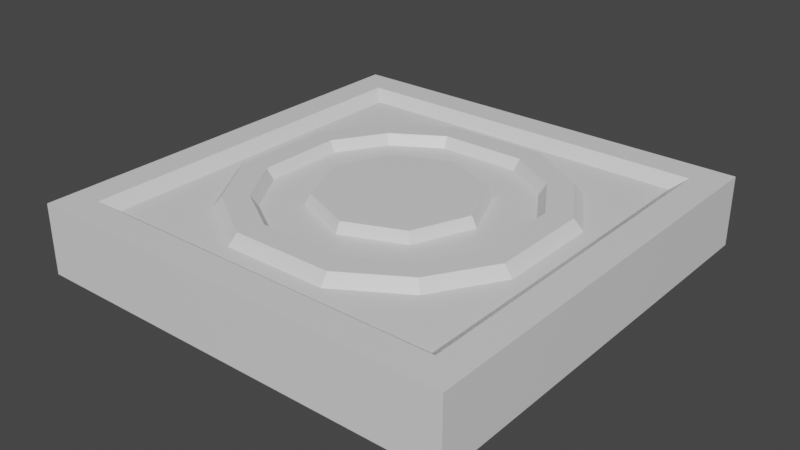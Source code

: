 # Source: tiles.blend  (saved by Blender 2.80.75; exported with 4.5.12 LTS)
import bpy
from mathutils import Matrix  # noqa: F401  (used for matrix-valued properties, if any)

bpy.ops.wm.read_factory_settings(use_empty=True)
scene = bpy.context.scene
scene.name = 'Scene'

# ---- collections
col_collection = bpy.data.collections.new('Collection'); scene.collection.children.link(col_collection)

# ---- materials (node trees are filled in below, after node groups)
mat_material = bpy.data.materials.new('Material')
mat_material.alpha_threshold = 0.0
mat_material.use_transparent_shadow = False
mat_material.line_color = (0.0, 0.0, 0.0, 1.0)

# ---- material node trees
mat_material.use_nodes = True; mat_material.node_tree.nodes.clear()
_N = mat_material.node_tree.nodes; _L = mat_material.node_tree.links
n0 = _N.new('ShaderNodeOutputMaterial'); n0.name = 'Material Output'; n0.location = (300, 300)
n1 = _N.new('ShaderNodeBsdfPrincipled'); n1.name = 'Principled BSDF'; n1.location = (10, 300)
n1.distribution = 'GGX'
n1.subsurface_method = 'BURLEY'
n1.inputs[2].default_value = 0.4
n1.inputs[3].default_value = 1.45
n1.inputs[27].default_value = (0.0, 0.0, 0.0, 1.0)
n1.inputs[28].default_value = 1.0
_L.new(n1.outputs[0], n0.inputs[0])
n0.is_active_output = True

# ---- world
world_world = bpy.data.worlds.new('World'); scene.world = world_world
world_world.use_nodes = True; world_world.node_tree.nodes.clear()
_N = world_world.node_tree.nodes; _L = world_world.node_tree.links
n0 = _N.new('ShaderNodeOutputWorld'); n0.name = 'World Output'; n0.location = (300, 300)
n1 = _N.new('ShaderNodeBackground'); n1.name = 'Background'; n1.location = (10, 300)
n1.inputs[0].default_value = (0.05088, 0.05088, 0.05088, 1.0)
_L.new(n1.outputs[0], n0.inputs[0])
n0.is_active_output = True
world_world.color = (0.05088, 0.05088, 0.05088)
world_world.use_sun_shadow = False
world_world.sun_shadow_jitter_overblur = 0.0

# ---- meshes
me_cube = bpy.data.meshes.new('Cube')
me_cube.from_pydata([(0.8593, 0.8593, 0.1621), (1.0, 1.0, -0.1621), (0.8593, -0.8593, 0.1621), (1.0, -1.0, -0.1621), (-0.8593, 0.8593, 0.1621), (-1.0, 1.0, -0.1621), (-0.8593, -0.8593, 0.1621), (-1.0, -1.0, -0.1621), (1.0, -1.0, 0.1621), (-1.0, -1.0, 0.1621), (1.0, 1.0, 0.1621), (-1.0, 1.0, 0.1621), (0.7997, -0.7997, 0.1147), (-0.7997, -0.7997, 0.1147), (0.7997, 0.7997, 0.1147), (-0.7997, 0.7997, 0.1147), (0.6, 1.0, -0.1621), (0.2, 1.0, -0.1621), (-0.2, 1.0, -0.1621), (-0.6, 1.0, -0.1621), (0.6, -1.0, 0.1621), (0.2, -1.0, 0.1621), (-0.2, -1.0, 0.1621), (-0.6, -1.0, 0.1621), (-0.6, -1.0, -0.1621), (-0.2, -1.0, -0.1621), (0.2, -1.0, -0.1621), (0.6, -1.0, -0.1621), (-0.6, 1.0, 0.1621), (-0.2, 1.0, 0.1621), (0.2, 1.0, 0.1621), (0.6, 1.0, 0.1621), (0.5156, -0.8593, 0.1621), (0.1719, -0.8593, 0.1621), (-0.1719, -0.8593, 0.1621), (-0.5156, -0.8593, 0.1621), (-0.5156, 0.8593, 0.1621), (-0.1719, 0.8593, 0.1621), (0.1719, 0.8593, 0.1621), (0.5156, 0.8593, 0.1621), (0.4798, -0.7997, 0.1147), (0.1599, -0.7997, 0.1147), (-0.1599, -0.7997, 0.1147), (-0.4798, -0.7997, 0.1147), (-0.4798, 0.7997, 0.1147), (-0.1599, 0.7997, 0.1147), (0.1599, 0.7997, 0.1147), (0.4798, 0.7997, 0.1147), (-1.0, 0.6, -0.1621), (-1.0, 0.2, -0.1621), (-1.0, -0.2, -0.1621), (-1.0, -0.6, -0.1621), (1.0, 0.6, 0.1621), (1.0, 0.2, 0.1621), (1.0, -0.2, 0.1621), (1.0, -0.6, 0.1621), (-1.0, -0.6, 0.1621), (-1.0, -0.2, 0.1621), (-1.0, 0.2, 0.1621), (-1.0, 0.6, 0.1621), (1.0, -0.6, -0.1621), (1.0, -0.2, -0.1621), (1.0, 0.2, -0.1621), (1.0, 0.6, -0.1621), (0.8593, 0.5156, 0.1621), (0.8593, 0.1719, 0.1621), (0.8593, -0.1719, 0.1621), (0.8593, -0.5156, 0.1621), (-0.8593, -0.5156, 0.1621), (-0.8593, -0.1719, 0.1621), (-0.8593, 0.1719, 0.1621), (-0.8593, 0.5156, 0.1621), (0.7997, 0.4798, 0.1147), (0.7997, 0.1599, 0.1147), (0.7997, -0.1599, 0.1147), (0.7997, -0.4798, 0.1147), (-0.7997, -0.4798, 0.1147), (-0.7997, -0.1599, 0.1147), (-0.7997, 0.1599, 0.1147), (-0.7997, 0.4798, 0.1147), (0.408, 0.408, 0.1147), (0.6853, 0.233, 0.1623), (0.6853, -0.233, 0.1623), (0.408, -0.408, 0.1147), (0.233, 0.6853, 0.1623), (0.259, 0.259, 0.1621), (0.259, -0.259, 0.1621), (0.233, -0.6853, 0.1623), (-0.233, 0.6853, 0.1623), (-0.259, 0.259, 0.1621), (-0.259, -0.259, 0.1621), (-0.233, -0.6853, 0.1623), (-0.408, 0.408, 0.1147), (-0.6853, 0.233, 0.1623), (-0.6853, -0.233, 0.1623), (-0.408, -0.408, 0.1147), (-0.6, 0.6, -0.1621), (-0.6, 0.2, -0.1621), (-0.6, -0.2, -0.1621), (-0.6, -0.6, -0.1621), (-0.2, 0.6, -0.1621), (-0.2, 0.2, -0.1621), (-0.2, -0.2, -0.1621), (-0.2, -0.6, -0.1621), (0.2, 0.6, -0.1621), (0.2, 0.2, -0.1621), (0.2, -0.2, -0.1621), (0.2, -0.6, -0.1621), (0.6, 0.6, -0.1621), (0.6, 0.2, -0.1621), (0.6, -0.2, -0.1621), (0.6, -0.6, -0.1621), (0.5424, 0.5424, 0.1147), (0.7276, 0.2425, 0.1147), (0.7276, -0.2425, 0.1147), (0.5424, -0.5424, 0.1147), (-0.5424, 0.5424, 0.1147), (-0.7276, 0.2425, 0.1147), (-0.7276, -0.2425, 0.1147), (-0.5424, -0.5424, 0.1147), (-0.2425, 0.7276, 0.1147), (-0.2425, -0.7276, 0.1147), (0.2425, 0.7276, 0.1147), (0.2425, -0.7276, 0.1147), (0.5125, 0.5125, 0.1623), (0.5748, 0.1991, 0.1623), (0.5748, -0.1991, 0.1623), (0.5125, -0.5125, 0.1623), (-0.5125, 0.5125, 0.1623), (-0.5748, 0.1991, 0.1623), (-0.5748, -0.1991, 0.1623), (-0.5125, -0.5125, 0.1623), (-0.1991, 0.5748, 0.1623), (-0.1991, -0.5748, 0.1623), (0.1991, 0.5748, 0.1623), (0.1991, -0.5748, 0.1623), (0.4313, 0.4313, 0.1623), (0.5427, 0.19, 0.1147), (0.5427, -0.19, 0.1147), (0.4313, -0.4313, 0.1623), (-0.4313, 0.4313, 0.1623), (-0.5427, 0.19, 0.1147), (-0.5427, -0.19, 0.1147), (-0.4313, -0.4313, 0.1623), (-0.19, 0.5427, 0.1147), (-0.19, -0.5427, 0.1147), (0.19, 0.5427, 0.1147), (0.19, -0.5427, 0.1147), (0.0, 1.0, -0.1621), (0.0, -1.0, 0.1621), (0.0, -1.0, -0.1621), (0.0, 1.0, 0.1621), (0.0, -0.8593, 0.1621), (0.0, 0.8593, 0.1621), (0.0, -0.7997, 0.1147), (0.0, 0.7997, 0.1147), (0.0, 0.6, -0.1621), (0.0, 0.2, -0.1621), (0.0, -0.2, -0.1621), (0.0, -0.6, -0.1621), (1.49e-08, 0.7276, 0.1147), (0.0, 0.3662, 0.1621), (0.0, -0.3662, 0.1621), (1.49e-08, -0.7276, 0.1147), (1.49e-08, 0.6853, 0.1623), (1.49e-08, -0.6853, 0.1623), (1.49e-08, 0.5748, 0.1623), (1.49e-08, -0.5748, 0.1623), (0.0, 0.5427, 0.1147), (0.0, -0.5427, 0.1147), (-1.0, 0.0, -0.1621), (1.0, 0.0, 0.1621), (-1.0, 0.0, 0.1621), (1.0, 0.0, -0.1621), (0.8593, 0.0, 0.1621), (-0.8593, 0.0, 0.1621), (0.7997, 0.0, 0.1147), (-0.7997, 0.0, 0.1147), (0.7276, 0.0, 0.1147), (0.3662, 0.0, 0.1621), (-0.3662, 0.0, 0.1621), (-0.7276, 0.0, 0.1147), (-0.6, 0.0, -0.1621), (-0.2, 0.0, -0.1621), (0.2, 0.0, -0.1621), (0.6, 0.0, -0.1621), (0.6853, 0.0, 0.1623), (-0.6853, 0.0, 0.1623), (0.5748, 0.0, 0.1623), (-0.5748, 0.0, 0.1623), (0.5427, 0.0, 0.1147), (-0.5427, 0.0, 0.1147), (0.0, 0.0, 0.1621), (0.0, 0.0, -0.1621), (0.3903, 0.0, 0.1138), (0.276, -0.276, 0.1138), (-0.3903, 0.0, 0.1138), (-0.276, -0.276, 0.1138), (0.0, 0.3903, 0.1138), (0.276, 0.276, 0.1138), (0.0, -0.3903, 0.1138), (-0.276, 0.276, 0.1138)], [], [(36, 4, 15, 44), (24, 23, 9, 7), (48, 59, 11, 5), (111, 60, 3, 27), (60, 55, 8, 3), (16, 31, 10, 1), (35, 6, 9, 23), (67, 2, 8, 55), (71, 4, 11, 59), (39, 0, 10, 31), (119, 76, 13, 43), (64, 0, 14, 72), (68, 6, 13, 76), (32, 2, 12, 40), (6, 35, 43, 13), (35, 34, 42, 43), (152, 33, 41, 154), (33, 32, 40, 41), (75, 115, 40, 12), (115, 123, 41, 40), (163, 121, 42, 154), (121, 119, 43, 42), (4, 36, 28, 11), (36, 37, 29, 28), (153, 38, 30, 151), (38, 39, 31, 30), (2, 32, 20, 8), (32, 33, 21, 20), (152, 34, 22, 149), (34, 35, 23, 22), (5, 11, 28, 19), (19, 28, 29, 18), (148, 151, 30, 17), (17, 30, 31, 16), (51, 99, 24, 7), (99, 103, 25, 24), (159, 107, 26, 150), (107, 111, 27, 26), (3, 8, 20, 27), (27, 20, 21, 26), (150, 149, 22, 25), (25, 22, 23, 24), (0, 39, 47, 14), (39, 38, 46, 47), (153, 37, 45, 155), (37, 36, 44, 45), (17, 16, 108, 104), (104, 108, 109, 105), (184, 185, 110, 106), (106, 110, 111, 107), (148, 17, 104, 156), (156, 104, 105, 157), (193, 184, 106, 158), (158, 106, 107, 159), (19, 18, 100, 96), (96, 100, 101, 97), (182, 183, 102, 98), (98, 102, 103, 99), (5, 19, 96, 48), (48, 96, 97, 49), (170, 182, 98, 50), (50, 98, 99, 51), (45, 44, 116, 120), (144, 92, 141, 201), (196, 191, 142, 197), (197, 142, 95, 145), (155, 45, 120, 160), (168, 144, 201, 198), (192, 180, 90, 162), (200, 197, 145, 169), (47, 46, 122, 112), (80, 146, 199, 137), (190, 194, 195, 138), (138, 195, 147, 83), (14, 47, 112, 72), (72, 112, 113, 73), (176, 178, 114, 74), (74, 114, 115, 75), (4, 71, 79, 15), (71, 70, 78, 79), (175, 69, 77, 177), (69, 68, 76, 77), (2, 67, 75, 12), (67, 66, 74, 75), (174, 65, 73, 176), (65, 64, 72, 73), (44, 15, 79, 116), (116, 79, 78, 117), (181, 177, 77, 118), (118, 77, 76, 119), (6, 68, 56, 9), (68, 69, 57, 56), (175, 70, 58, 172), (70, 71, 59, 58), (0, 64, 52, 10), (64, 65, 53, 52), (174, 66, 54, 171), (66, 67, 55, 54), (1, 10, 52, 63), (63, 52, 53, 62), (173, 171, 54, 61), (61, 54, 55, 60), (16, 1, 63, 108), (108, 63, 62, 109), (185, 173, 61, 110), (110, 61, 60, 111), (7, 9, 56, 51), (51, 56, 57, 50), (170, 172, 58, 49), (49, 58, 59, 48), (124, 81, 113, 112), (186, 82, 114, 178), (82, 127, 115, 114), (93, 128, 116, 117), (187, 93, 117, 181), (131, 94, 118, 119), (128, 88, 120, 116), (91, 131, 119, 121), (164, 84, 122, 160), (165, 91, 121, 163), (84, 124, 112, 122), (127, 87, 123, 115), (136, 125, 81, 124), (188, 126, 82, 186), (126, 139, 127, 82), (129, 140, 128, 93), (189, 129, 93, 187), (143, 130, 94, 131), (140, 132, 88, 128), (133, 143, 131, 91), (166, 134, 84, 164), (167, 133, 91, 165), (134, 136, 124, 84), (139, 135, 87, 127), (80, 137, 125, 136), (190, 138, 126, 188), (138, 83, 139, 126), (141, 92, 140, 129), (191, 141, 129, 189), (95, 142, 130, 143), (92, 144, 132, 140), (145, 95, 143, 133), (168, 146, 134, 166), (169, 145, 133, 167), (146, 80, 136, 134), (83, 147, 135, 139), (147, 169, 167, 135), (144, 168, 166, 132), (135, 167, 165, 87), (132, 166, 164, 88), (87, 165, 163, 123), (88, 164, 160, 120), (195, 200, 169, 147), (179, 192, 162, 86), (146, 168, 198, 199), (46, 155, 160, 122), (102, 158, 159, 103), (183, 193, 158, 102), (100, 156, 157, 101), (18, 148, 156, 100), (38, 153, 155, 46), (26, 21, 149, 150), (103, 159, 150, 25), (18, 29, 151, 148), (33, 152, 149, 21), (37, 153, 151, 29), (123, 163, 154, 41), (34, 152, 154, 42), (101, 157, 193, 183), (85, 161, 192, 179), (142, 191, 189, 130), (137, 190, 188, 125), (130, 189, 187, 94), (125, 188, 186, 81), (94, 187, 181, 118), (81, 186, 178, 113), (50, 57, 172, 170), (109, 62, 173, 185), (62, 53, 171, 173), (65, 174, 171, 53), (69, 175, 172, 57), (117, 78, 177, 181), (66, 174, 176, 74), (70, 175, 177, 78), (73, 113, 178, 176), (137, 199, 194, 190), (161, 89, 180, 192), (201, 141, 191, 196), (49, 97, 182, 170), (97, 101, 183, 182), (157, 105, 184, 193), (105, 109, 185, 184), (179, 86, 195, 194), (90, 180, 196, 197), (161, 85, 199, 198), (86, 162, 200, 195), (89, 161, 198, 201), (162, 90, 197, 200), (85, 179, 194, 199), (180, 89, 201, 196)])
_uv = me_cube.uv_layers.new(name='UVMap')
_uv.uv.foreach_set('vector', [0.5644, 0.01759, 0.6074, 0.01759, 0.6074, 0.01759, 0.5644, 0.01759, 0.375, 0.45, 0.625, 0.45, 0.625, 0.5, 0.375, 0.5, 0.375, 0.7, 0.625, 0.7, 0.625, 0.75, 0.375, 0.75, 0.575, 0.95, 0.625, 0.95, 0.625, 1.0, 0.575, 1.0, 0.125, 0.7, 0.375, 0.7, 0.375, 0.75, 0.125, 0.75, 0.625, 0.7, 0.875, 0.7, 0.875, 0.75, 0.625, 0.75, 0.5644, 0.2324, 0.6074, 0.2324, 0.625, 0.25, 0.575, 0.25, 0.3926, 0.1894, 0.3926, 0.2324, 0.375, 0.25, 0.375, 0.2, 0.6074, 0.06056, 0.6074, 0.01759, 0.625, 0.0, 0.625, 0.05, 0.4356, 0.01759, 0.3926, 0.01759, 0.375, 0.0, 0.425, 0.0, 0.5644, 0.1894, 0.6074, 0.1894, 0.6074, 0.2324, 0.5644, 0.2324, 0.3926, 0.06056, 0.3926, 0.01759, 0.3926, 0.01759, 0.3926, 0.06056, 0.6074, 0.1894, 0.6074, 0.2324, 0.6074, 0.2324, 0.6074, 0.1894, 0.4356, 0.2324, 0.3926, 0.2324, 0.3926, 0.2324, 0.4356, 0.2324, 0.6074, 0.2324, 0.5644, 0.2324, 0.5644, 0.2324, 0.6074, 0.2324, 0.5644, 0.2324, 0.5215, 0.2324, 0.5215, 0.2324, 0.5644, 0.2324, 0.5, 0.2324, 0.4785, 0.2324, 0.4785, 0.2324, 0.5, 0.2324, 0.4785, 0.2324, 0.4356, 0.2324, 0.4356, 0.2324, 0.4785, 0.2324, 0.3926, 0.1894, 0.4356, 0.1894, 0.4356, 0.2324, 0.3926, 0.2324, 0.4356, 0.1894, 0.4785, 0.1894, 0.4785, 0.2324, 0.4356, 0.2324, 0.5, 0.1894, 0.5215, 0.1894, 0.5215, 0.2324, 0.5, 0.2324, 0.5215, 0.1894, 0.5644, 0.1894, 0.5644, 0.2324, 0.5215, 0.2324, 0.6074, 0.01759, 0.5644, 0.01759, 0.575, 0.0, 0.625, 0.0, 0.5644, 0.01759, 0.5215, 0.01759, 0.525, 0.0, 0.575, 0.0, 0.5, 0.01759, 0.4785, 0.01759, 0.475, 0.0, 0.5, 0.0, 0.4785, 0.01759, 0.4356, 0.01759, 0.425, 0.0, 0.475, 0.0, 0.3926, 0.2324, 0.4356, 0.2324, 0.425, 0.25, 0.375, 0.25, 0.4356, 0.2324, 0.4785, 0.2324, 0.475, 0.25, 0.425, 0.25, 0.5, 0.2324, 0.5215, 0.2324, 0.525, 0.25, 0.5, 0.25, 0.5215, 0.2324, 0.5644, 0.2324, 0.575, 0.25, 0.525, 0.25, 0.625, 0.5, 0.875, 0.5, 0.875, 0.55, 0.625, 0.55, 0.625, 0.55, 0.875, 0.55, 0.875, 0.6, 0.625, 0.6, 0.625, 0.625, 0.875, 0.625, 0.875, 0.65, 0.625, 0.65, 0.625, 0.65, 0.875, 0.65, 0.875, 0.7, 0.625, 0.7, 0.375, 0.95, 0.425, 0.95, 0.425, 1.0, 0.375, 1.0, 0.425, 0.95, 0.475, 0.95, 0.475, 1.0, 0.425, 1.0, 0.5, 0.95, 0.525, 0.95, 0.525, 1.0, 0.5, 1.0, 0.525, 0.95, 0.575, 0.95, 0.575, 1.0, 0.525, 1.0, 0.375, 0.25, 0.625, 0.25, 0.625, 0.3, 0.375, 0.3, 0.375, 0.3, 0.625, 0.3, 0.625, 0.35, 0.375, 0.35, 0.375, 0.375, 0.625, 0.375, 0.625, 0.4, 0.375, 0.4, 0.375, 0.4, 0.625, 0.4, 0.625, 0.45, 0.375, 0.45, 0.3926, 0.01759, 0.4356, 0.01759, 0.4356, 0.01759, 0.3926, 0.01759, 0.4356, 0.01759, 0.4785, 0.01759, 0.4785, 0.01759, 0.4356, 0.01759, 0.5, 0.01759, 0.5215, 0.01759, 0.5215, 0.01759, 0.5, 0.01759, 0.5215, 0.01759, 0.5644, 0.01759, 0.5644, 0.01759, 0.5215, 0.01759, 0.525, 0.75, 0.575, 0.75, 0.575, 0.8, 0.525, 0.8, 0.525, 0.8, 0.575, 0.8, 0.575, 0.85, 0.525, 0.85, 0.525, 0.875, 0.575, 0.875, 0.575, 0.9, 0.525, 0.9, 0.525, 0.9, 0.575, 0.9, 0.575, 0.95, 0.525, 0.95, 0.5, 0.75, 0.525, 0.75, 0.525, 0.8, 0.5, 0.8, 0.5, 0.8, 0.525, 0.8, 0.525, 0.85, 0.5, 0.85, 0.5, 0.875, 0.525, 0.875, 0.525, 0.9, 0.5, 0.9, 0.5, 0.9, 0.525, 0.9, 0.525, 0.95, 0.5, 0.95, 0.425, 0.75, 0.475, 0.75, 0.475, 0.8, 0.425, 0.8, 0.425, 0.8, 0.475, 0.8, 0.475, 0.85, 0.425, 0.85, 0.425, 0.875, 0.475, 0.875, 0.475, 0.9, 0.425, 0.9, 0.425, 0.9, 0.475, 0.9, 0.475, 0.95, 0.425, 0.95, 0.375, 0.75, 0.425, 0.75, 0.425, 0.8, 0.375, 0.8, 0.375, 0.8, 0.425, 0.8, 0.425, 0.85, 0.375, 0.85, 0.375, 0.875, 0.425, 0.875, 0.425, 0.9, 0.375, 0.9, 0.375, 0.9, 0.425, 0.9, 0.425, 0.95, 0.375, 0.95, 0.5215, 0.01759, 0.5644, 0.01759, 0.5644, 0.06056, 0.5215, 0.06056, 0.5189, 0.07456, 0.5426, 0.08241, 0.5504, 0.1061, 0.5215, 0.1035, 0.5215, 0.125, 0.5502, 0.125, 0.55, 0.1438, 0.5215, 0.1465, 0.5215, 0.1465, 0.55, 0.1438, 0.5425, 0.1676, 0.5189, 0.1754, 0.5, 0.01759, 0.5215, 0.01759, 0.5215, 0.06056, 0.5, 0.06056, 0.5, 0.07476, 0.5189, 0.07456, 0.5215, 0.1035, 0.5, 0.1035, 0.5, 0.125, 0.5202, 0.125, 0.5197, 0.1447, 0.5, 0.1452, 0.5, 0.1465, 0.5215, 0.1465, 0.5189, 0.1754, 0.5, 0.1752, 0.4356, 0.01759, 0.4785, 0.01759, 0.4785, 0.06056, 0.4356, 0.06056, 0.4574, 0.08247, 0.4812, 0.07496, 0.4785, 0.1035, 0.4496, 0.1061, 0.4498, 0.125, 0.4785, 0.125, 0.4785, 0.1465, 0.45, 0.1438, 0.45, 0.1438, 0.4785, 0.1465, 0.4812, 0.175, 0.4575, 0.1675, 0.3926, 0.01759, 0.4356, 0.01759, 0.4356, 0.06056, 0.3926, 0.06056, 0.3926, 0.06056, 0.4356, 0.06056, 0.4356, 0.1035, 0.3926, 0.1035, 0.3926, 0.125, 0.4356, 0.125, 0.4356, 0.1465, 0.3926, 0.1465, 0.3926, 0.1465, 0.4356, 0.1465, 0.4356, 0.1894, 0.3926, 0.1894, 0.6074, 0.01759, 0.6074, 0.06056, 0.6074, 0.06056, 0.6074, 0.01759, 0.6074, 0.06056, 0.6074, 0.1035, 0.6074, 0.1035, 0.6074, 0.06056, 0.6074, 0.125, 0.6074, 0.1465, 0.6074, 0.1465, 0.6074, 0.125, 0.6074, 0.1465, 0.6074, 0.1894, 0.6074, 0.1894, 0.6074, 0.1465, 0.3926, 0.2324, 0.3926, 0.1894, 0.3926, 0.1894, 0.3926, 0.2324, 0.3926, 0.1894, 0.3926, 0.1465, 0.3926, 0.1465, 0.3926, 0.1894, 0.3926, 0.125, 0.3926, 0.1035, 0.3926, 0.1035, 0.3926, 0.125, 0.3926, 0.1035, 0.3926, 0.06056, 0.3926, 0.06056, 0.3926, 0.1035, 0.5644, 0.01759, 0.6074, 0.01759, 0.6074, 0.06056, 0.5644, 0.06056, 0.5644, 0.06056, 0.6074, 0.06056, 0.6074, 0.1035, 0.5644, 0.1035, 0.5644, 0.125, 0.6074, 0.125, 0.6074, 0.1465, 0.5644, 0.1465, 0.5644, 0.1465, 0.6074, 0.1465, 0.6074, 0.1894, 0.5644, 0.1894, 0.6074, 0.2324, 0.6074, 0.1894, 0.625, 0.2, 0.625, 0.25, 0.6074, 0.1894, 0.6074, 0.1465, 0.625, 0.15, 0.625, 0.2, 0.6074, 0.125, 0.6074, 0.1035, 0.625, 0.1, 0.625, 0.125, 0.6074, 0.1035, 0.6074, 0.06056, 0.625, 0.05, 0.625, 0.1, 0.3926, 0.01759, 0.3926, 0.06056, 0.375, 0.05, 0.375, 0.0, 0.3926, 0.06056, 0.3926, 0.1035, 0.375, 0.1, 0.375, 0.05, 0.3926, 0.125, 0.3926, 0.1465, 0.375, 0.15, 0.375, 0.125, 0.3926, 0.1465, 0.3926, 0.1894, 0.375, 0.2, 0.375, 0.15, 0.125, 0.5, 0.375, 0.5, 0.375, 0.55, 0.125, 0.55, 0.125, 0.55, 0.375, 0.55, 0.375, 0.6, 0.125, 0.6, 0.125, 0.625, 0.375, 0.625, 0.375, 0.65, 0.125, 0.65, 0.125, 0.65, 0.375, 0.65, 0.375, 0.7, 0.125, 0.7, 0.575, 0.75, 0.625, 0.75, 0.625, 0.8, 0.575, 0.8, 0.575, 0.8, 0.625, 0.8, 0.625, 0.85, 0.575, 0.85, 0.575, 0.875, 0.625, 0.875, 0.625, 0.9, 0.575, 0.9, 0.575, 0.9, 0.625, 0.9, 0.625, 0.95, 0.575, 0.95, 0.375, 0.5, 0.625, 0.5, 0.625, 0.55, 0.375, 0.55, 0.375, 0.55, 0.625, 0.55, 0.625, 0.6, 0.375, 0.6, 0.375, 0.625, 0.625, 0.625, 0.625, 0.65, 0.375, 0.65, 0.375, 0.65, 0.625, 0.65, 0.625, 0.7, 0.375, 0.7, 0.4473, 0.07227, 0.4421, 0.1047, 0.4356, 0.1035, 0.4356, 0.06056, 0.4423, 0.1249, 0.4424, 0.1451, 0.4356, 0.1465, 0.4356, 0.125, 0.4424, 0.1451, 0.4473, 0.1777, 0.4356, 0.1894, 0.4356, 0.1465, 0.5579, 0.1047, 0.5527, 0.07227, 0.5644, 0.06056, 0.5644, 0.1035, 0.5577, 0.1249, 0.5579, 0.1047, 0.5644, 0.1035, 0.5644, 0.125, 0.5527, 0.1777, 0.5576, 0.1451, 0.5644, 0.1465, 0.5644, 0.1894, 0.5527, 0.07227, 0.5203, 0.06714, 0.5215, 0.06056, 0.5644, 0.06056, 0.5203, 0.1829, 0.5527, 0.1777, 0.5644, 0.1894, 0.5215, 0.1894, 0.5001, 0.06728, 0.4799, 0.06742, 0.4785, 0.06056, 0.5, 0.06056, 0.5001, 0.1827, 0.5203, 0.1829, 0.5215, 0.1894, 0.5, 0.1894, 0.4799, 0.06742, 0.4473, 0.07227, 0.4356, 0.06056, 0.4785, 0.06056, 0.4473, 0.1777, 0.4799, 0.1826, 0.4785, 0.1894, 0.4356, 0.1894, 0.4544, 0.07942, 0.4471, 0.1056, 0.4421, 0.1047, 0.4473, 0.07227, 0.4473, 0.1249, 0.4475, 0.1442, 0.4424, 0.1451, 0.4423, 0.1249, 0.4475, 0.1442, 0.4544, 0.1706, 0.4473, 0.1777, 0.4424, 0.1451, 0.5529, 0.1056, 0.5456, 0.07938, 0.5527, 0.07227, 0.5579, 0.1047, 0.5527, 0.1249, 0.5529, 0.1056, 0.5579, 0.1047, 0.5577, 0.1249, 0.5456, 0.1706, 0.5525, 0.1442, 0.5576, 0.1451, 0.5527, 0.1777, 0.5456, 0.07938, 0.5194, 0.07213, 0.5203, 0.06714, 0.5527, 0.07227, 0.5194, 0.1779, 0.5456, 0.1706, 0.5527, 0.1777, 0.5203, 0.1829, 0.5001, 0.07232, 0.4808, 0.07251, 0.4799, 0.06742, 0.5001, 0.06728, 0.5001, 0.1777, 0.5194, 0.1779, 0.5203, 0.1829, 0.5001, 0.1827, 0.4808, 0.07251, 0.4544, 0.07942, 0.4473, 0.07227, 0.4799, 0.06742, 0.4544, 0.1706, 0.4808, 0.1775, 0.4799, 0.1826, 0.4473, 0.1777, 0.4574, 0.08247, 0.4496, 0.1061, 0.4471, 0.1056, 0.4544, 0.07942, 0.4498, 0.125, 0.45, 0.1438, 0.4475, 0.1442, 0.4473, 0.1249, 0.45, 0.1438, 0.4575, 0.1675, 0.4544, 0.1706, 0.4475, 0.1442, 0.5504, 0.1061, 0.5426, 0.08241, 0.5456, 0.07938, 0.5529, 0.1056, 0.5502, 0.125, 0.5504, 0.1061, 0.5529, 0.1056, 0.5527, 0.1249, 0.5425, 0.1676, 0.55, 0.1438, 0.5525, 0.1442, 0.5456, 0.1706, 0.5426, 0.08241, 0.5189, 0.07456, 0.5194, 0.07213, 0.5456, 0.07938, 0.5189, 0.1754, 0.5425, 0.1676, 0.5456, 0.1706, 0.5194, 0.1779, 0.5, 0.07476, 0.4812, 0.07496, 0.4808, 0.07251, 0.5001, 0.07232, 0.5, 0.1752, 0.5189, 0.1754, 0.5194, 0.1779, 0.5001, 0.1777, 0.4812, 0.07496, 0.4574, 0.08247, 0.4544, 0.07942, 0.4808, 0.07251, 0.4575, 0.1675, 0.4812, 0.175, 0.4808, 0.1775, 0.4544, 0.1706, 0.4812, 0.175, 0.5, 0.1752, 0.5001, 0.1777, 0.4808, 0.1775, 0.5189, 0.07456, 0.5, 0.07476, 0.5001, 0.07232, 0.5194, 0.07213, 0.4808, 0.1775, 0.5001, 0.1777, 0.5001, 0.1827, 0.4799, 0.1826, 0.5194, 0.07213, 0.5001, 0.07232, 0.5001, 0.06728, 0.5203, 0.06714, 0.4799, 0.1826, 0.5001, 0.1827, 0.5, 0.1894, 0.4785, 0.1894, 0.5203, 0.06714, 0.5001, 0.06728, 0.5, 0.06056, 0.5215, 0.06056, 0.4785, 0.1465, 0.5, 0.1465, 0.5, 0.1752, 0.4812, 0.175, 0.4798, 0.125, 0.5, 0.125, 0.5, 0.1452, 0.4803, 0.1447, 0.4812, 0.07496, 0.5, 0.07476, 0.5, 0.1035, 0.4785, 0.1035, 0.4785, 0.01759, 0.5, 0.01759, 0.5, 0.06056, 0.4785, 0.06056, 0.475, 0.9, 0.5, 0.9, 0.5, 0.95, 0.475, 0.95, 0.475, 0.875, 0.5, 0.875, 0.5, 0.9, 0.475, 0.9, 0.475, 0.8, 0.5, 0.8, 0.5, 0.85, 0.475, 0.85, 0.475, 0.75, 0.5, 0.75, 0.5, 0.8, 0.475, 0.8, 0.4785, 0.01759, 0.5, 0.01759, 0.5, 0.01759, 0.4785, 0.01759, 0.375, 0.35, 0.625, 0.35, 0.625, 0.375, 0.375, 0.375, 0.475, 0.95, 0.5, 0.95, 0.5, 1.0, 0.475, 1.0, 0.625, 0.6, 0.875, 0.6, 0.875, 0.625, 0.625, 0.625, 0.4785, 0.2324, 0.5, 0.2324, 0.5, 0.25, 0.475, 0.25, 0.5215, 0.01759, 0.5, 0.01759, 0.5, 0.0, 0.525, 0.0, 0.4785, 0.1894, 0.5, 0.1894, 0.5, 0.2324, 0.4785, 0.2324, 0.5215, 0.2324, 0.5, 0.2324, 0.5, 0.2324, 0.5215, 0.2324, 0.475, 0.85, 0.5, 0.85, 0.5, 0.875, 0.475, 0.875, 0.4803, 0.1053, 0.5, 0.1048, 0.5, 0.125, 0.4798, 0.125, 0.55, 0.1438, 0.5502, 0.125, 0.5527, 0.1249, 0.5525, 0.1442, 0.4496, 0.1061, 0.4498, 0.125, 0.4473, 0.1249, 0.4471, 0.1056, 0.5525, 0.1442, 0.5527, 0.1249, 0.5577, 0.1249, 0.5576, 0.1451, 0.4471, 0.1056, 0.4473, 0.1249, 0.4423, 0.1249, 0.4421, 0.1047, 0.5576, 0.1451, 0.5577, 0.1249, 0.5644, 0.125, 0.5644, 0.1465, 0.4421, 0.1047, 0.4423, 0.1249, 0.4356, 0.125, 0.4356, 0.1035, 0.375, 0.6, 0.625, 0.6, 0.625, 0.625, 0.375, 0.625, 0.575, 0.85, 0.625, 0.85, 0.625, 0.875, 0.575, 0.875, 0.125, 0.6, 0.375, 0.6, 0.375, 0.625, 0.125, 0.625, 0.3926, 0.1035, 0.3926, 0.125, 0.375, 0.125, 0.375, 0.1, 0.6074, 0.1465, 0.6074, 0.125, 0.625, 0.125, 0.625, 0.15, 0.5644, 0.1035, 0.6074, 0.1035, 0.6074, 0.125, 0.5644, 0.125, 0.3926, 0.1465, 0.3926, 0.125, 0.3926, 0.125, 0.3926, 0.1465, 0.6074, 0.1035, 0.6074, 0.125, 0.6074, 0.125, 0.6074, 0.1035, 0.3926, 0.1035, 0.4356, 0.1035, 0.4356, 0.125, 0.3926, 0.125, 0.4496, 0.1061, 0.4785, 0.1035, 0.4785, 0.125, 0.4498, 0.125, 0.5, 0.1048, 0.5197, 0.1053, 0.5202, 0.125, 0.5, 0.125, 0.5215, 0.1035, 0.5504, 0.1061, 0.5502, 0.125, 0.5215, 0.125, 0.375, 0.85, 0.425, 0.85, 0.425, 0.875, 0.375, 0.875, 0.425, 0.85, 0.475, 0.85, 0.475, 0.875, 0.425, 0.875, 0.5, 0.85, 0.525, 0.85, 0.525, 0.875, 0.5, 0.875, 0.525, 0.85, 0.575, 0.85, 0.575, 0.875, 0.525, 0.875, 0.4798, 0.125, 0.4803, 0.1447, 0.4785, 0.1465, 0.4785, 0.125, 0.5197, 0.1447, 0.5202, 0.125, 0.5215, 0.125, 0.5215, 0.1465, 0.5, 0.1048, 0.4803, 0.1053, 0.4785, 0.1035, 0.5, 0.1035, 0.4803, 0.1447, 0.5, 0.1452, 0.5, 0.1465, 0.4785, 0.1465, 0.5197, 0.1053, 0.5, 0.1048, 0.5, 0.1035, 0.5215, 0.1035, 0.5, 0.1452, 0.5197, 0.1447, 0.5215, 0.1465, 0.5, 0.1465, 0.4803, 0.1053, 0.4798, 0.125, 0.4785, 0.125, 0.4785, 0.1035, 0.5202, 0.125, 0.5197, 0.1053, 0.5215, 0.1035, 0.5215, 0.125])
me_cube.materials.append(mat_material)
me_cube.use_remesh_preserve_volume = False
me_cube.use_remesh_preserve_attributes = False
me_cube.use_mirror_vertex_groups = False
me_cube.update()

# ---- objects
ob_tile = bpy.data.objects.new('tile', me_cube)

# ---- transforms, parenting, visibility, modifiers, constraints
ob_tile.location = (0.0, 0.0, 0.0)
ob_tile.lock_rotations_4d = False
ob_tile.empty_display_type = 'ARROWS'
ob_tile.lineart.crease_threshold = 0.0

# ---- collection membership
col_collection.objects.link(ob_tile)

# ---- scene / render settings (as saved in the file)
scene.frame_start = 1; scene.frame_end = 250; scene.frame_set(1)
scene.render.engine = 'BLENDER_EEVEE_NEXT'
scene.cycles.use_denoising = False
scene.cycles.samples = 128
scene.cycles.sampling_pattern = 'TABULATED_SOBOL'
scene.cycles.use_adaptive_sampling = False
scene.cycles.use_light_tree = False
scene.view_settings.view_transform = 'Filmic'
bpy.context.view_layer.update()

# ---- added for rendering (the .blend has no active camera and no usable light): camera, sun
cam_auto = bpy.data.cameras.new('AutoCamera')
cam_auto.lens = 50.0
cam_auto.sensor_width = 36.0
cam_auto.clip_end = 1000.0
ob_auto_camera = bpy.data.objects.new('AutoCamera', cam_auto)
scene.collection.objects.link(ob_auto_camera)
ob_auto_camera.location = (2.63409, -3.16091, 2.10734)
ob_auto_camera.rotation_euler = (1.09748, -7.21219e-08, 0.694738)
scene.camera = ob_auto_camera
light_auto_sun = bpy.data.lights.new('AutoSun', 'SUN')
light_auto_sun.energy = 3.0
light_auto_sun.angle = 0.0523599
ob_auto_sun = bpy.data.objects.new('AutoSun', light_auto_sun)
scene.collection.objects.link(ob_auto_sun)
ob_auto_sun.rotation_euler = (0.872665, 0.174533, 0.523599)
bpy.context.view_layer.update()
